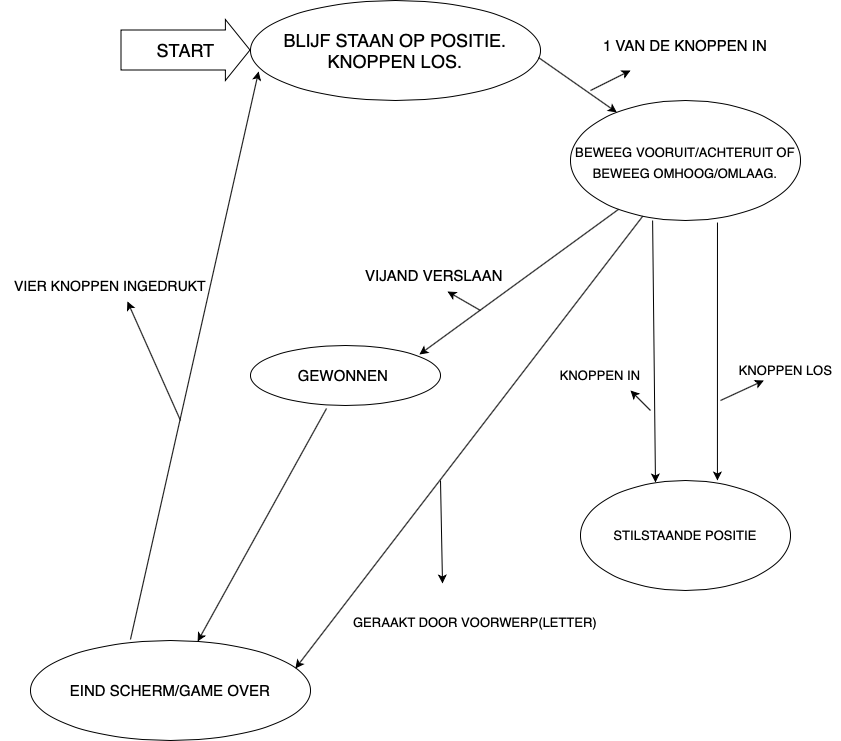

The diagram above was exported from draw.io. Its source (the exported page's mxGraphModel, read from the mxfile embedded in the PNG):
<mxGraphModel dx="2195" dy="842" grid="1" gridSize="10" guides="1" tooltips="1" connect="1" arrows="1" fold="1" page="1" pageScale="1" pageWidth="827" pageHeight="1169" math="0" shadow="0">
  <root>
    <mxCell id="0" />
    <mxCell id="1" parent="0" />
    <mxCell id="bnQuLvi2TwgKUSmEaDvS-1" value="&lt;font style=&quot;font-size: 18px&quot;&gt;BLIJF STAAN OP POSITIE.&lt;br&gt;KNOPPEN LOS.&lt;/font&gt;" style="ellipse;whiteSpace=wrap;html=1;" vertex="1" parent="1">
      <mxGeometry x="230" width="290" height="100" as="geometry" />
    </mxCell>
    <mxCell id="bnQuLvi2TwgKUSmEaDvS-2" value="START" style="shape=flexArrow;endArrow=classic;html=1;rounded=0;fontSize=18;width=40;endSize=7.87;" edge="1" parent="1">
      <mxGeometry width="50" height="50" relative="1" as="geometry">
        <mxPoint x="100" y="49.5" as="sourcePoint" />
        <mxPoint x="230" y="49.5" as="targetPoint" />
      </mxGeometry>
    </mxCell>
    <mxCell id="bnQuLvi2TwgKUSmEaDvS-3" value="" style="endArrow=classic;html=1;rounded=0;fontSize=18;exitX=0.993;exitY=0.57;exitDx=0;exitDy=0;exitPerimeter=0;" edge="1" parent="1" source="bnQuLvi2TwgKUSmEaDvS-1" target="bnQuLvi2TwgKUSmEaDvS-4">
      <mxGeometry width="50" height="50" relative="1" as="geometry">
        <mxPoint x="680" y="440" as="sourcePoint" />
        <mxPoint x="610" y="140" as="targetPoint" />
      </mxGeometry>
    </mxCell>
    <mxCell id="bnQuLvi2TwgKUSmEaDvS-4" value="&lt;font style=&quot;font-size: 13px&quot;&gt;BEWEEG VOORUIT/ACHTERUIT OF BEWEEG OMHOOG/OMLAAG&lt;/font&gt;&lt;font style=&quot;font-size: 13px&quot;&gt;.&lt;/font&gt;" style="ellipse;whiteSpace=wrap;html=1;fontSize=18;" vertex="1" parent="1">
      <mxGeometry x="550" y="100" width="230" height="120" as="geometry" />
    </mxCell>
    <mxCell id="bnQuLvi2TwgKUSmEaDvS-5" value="STILSTAANDE POSITIE" style="ellipse;whiteSpace=wrap;html=1;fontSize=13;" vertex="1" parent="1">
      <mxGeometry x="560" y="480" width="210" height="110" as="geometry" />
    </mxCell>
    <mxCell id="bnQuLvi2TwgKUSmEaDvS-6" value="" style="endArrow=classic;html=1;rounded=0;fontSize=13;exitX=0.639;exitY=1.017;exitDx=0;exitDy=0;exitPerimeter=0;entryX=0.652;entryY=0;entryDx=0;entryDy=0;entryPerimeter=0;" edge="1" parent="1" source="bnQuLvi2TwgKUSmEaDvS-4" target="bnQuLvi2TwgKUSmEaDvS-5">
      <mxGeometry width="50" height="50" relative="1" as="geometry">
        <mxPoint x="680" y="440" as="sourcePoint" />
        <mxPoint x="730" y="390" as="targetPoint" />
      </mxGeometry>
    </mxCell>
    <mxCell id="bnQuLvi2TwgKUSmEaDvS-7" value="" style="endArrow=classic;html=1;rounded=0;fontSize=13;exitX=0.357;exitY=1;exitDx=0;exitDy=0;exitPerimeter=0;entryX=0.357;entryY=0.018;entryDx=0;entryDy=0;entryPerimeter=0;" edge="1" parent="1" source="bnQuLvi2TwgKUSmEaDvS-4" target="bnQuLvi2TwgKUSmEaDvS-5">
      <mxGeometry width="50" height="50" relative="1" as="geometry">
        <mxPoint x="680" y="440" as="sourcePoint" />
        <mxPoint x="730" y="390" as="targetPoint" />
      </mxGeometry>
    </mxCell>
    <mxCell id="bnQuLvi2TwgKUSmEaDvS-8" value="KNOPPEN LOS" style="text;html=1;align=center;verticalAlign=middle;resizable=0;points=[];autosize=1;strokeColor=none;fillColor=none;fontSize=13;" vertex="1" parent="1">
      <mxGeometry x="710" y="360" width="110" height="20" as="geometry" />
    </mxCell>
    <mxCell id="bnQuLvi2TwgKUSmEaDvS-9" value="" style="endArrow=classic;html=1;rounded=0;fontSize=13;" edge="1" parent="1" target="bnQuLvi2TwgKUSmEaDvS-8">
      <mxGeometry width="50" height="50" relative="1" as="geometry">
        <mxPoint x="700" y="400" as="sourcePoint" />
        <mxPoint x="730" y="390" as="targetPoint" />
      </mxGeometry>
    </mxCell>
    <mxCell id="bnQuLvi2TwgKUSmEaDvS-10" value="KNOPPEN IN" style="text;html=1;strokeColor=none;fillColor=none;align=center;verticalAlign=middle;whiteSpace=wrap;rounded=0;fontSize=13;" vertex="1" parent="1">
      <mxGeometry x="520" y="360" width="120" height="30" as="geometry" />
    </mxCell>
    <mxCell id="bnQuLvi2TwgKUSmEaDvS-11" value="" style="endArrow=classic;html=1;rounded=0;fontSize=13;entryX=0.75;entryY=1;entryDx=0;entryDy=0;" edge="1" parent="1" target="bnQuLvi2TwgKUSmEaDvS-10">
      <mxGeometry width="50" height="50" relative="1" as="geometry">
        <mxPoint x="630" y="410" as="sourcePoint" />
        <mxPoint x="730" y="390" as="targetPoint" />
      </mxGeometry>
    </mxCell>
    <mxCell id="bnQuLvi2TwgKUSmEaDvS-12" value="&lt;font style=&quot;font-size: 15px&quot;&gt;EIND SCHERM/GAME OVER&lt;br&gt;&lt;/font&gt;" style="ellipse;whiteSpace=wrap;html=1;fontSize=13;" vertex="1" parent="1">
      <mxGeometry x="10" y="640" width="280" height="100" as="geometry" />
    </mxCell>
    <mxCell id="bnQuLvi2TwgKUSmEaDvS-15" value="" style="endArrow=classic;html=1;rounded=0;fontSize=18;entryX=0.946;entryY=0.28;entryDx=0;entryDy=0;entryPerimeter=0;" edge="1" parent="1" source="bnQuLvi2TwgKUSmEaDvS-4" target="bnQuLvi2TwgKUSmEaDvS-12">
      <mxGeometry width="50" height="50" relative="1" as="geometry">
        <mxPoint x="310" y="440" as="sourcePoint" />
        <mxPoint x="360" y="390" as="targetPoint" />
      </mxGeometry>
    </mxCell>
    <mxCell id="bnQuLvi2TwgKUSmEaDvS-16" value="&lt;font style=&quot;font-size: 13px&quot;&gt;GERAAKT DOOR VOORWERP(LETTER)&lt;/font&gt;" style="text;html=1;strokeColor=none;fillColor=none;align=center;verticalAlign=middle;whiteSpace=wrap;rounded=0;fontSize=18;" vertex="1" parent="1">
      <mxGeometry x="330" y="585" width="250" height="70" as="geometry" />
    </mxCell>
    <mxCell id="bnQuLvi2TwgKUSmEaDvS-17" value="" style="endArrow=classic;html=1;rounded=0;fontSize=13;entryX=0.368;entryY=-0.029;entryDx=0;entryDy=0;entryPerimeter=0;" edge="1" parent="1" target="bnQuLvi2TwgKUSmEaDvS-16">
      <mxGeometry width="50" height="50" relative="1" as="geometry">
        <mxPoint x="420" y="480" as="sourcePoint" />
        <mxPoint x="730" y="390" as="targetPoint" />
      </mxGeometry>
    </mxCell>
    <mxCell id="bnQuLvi2TwgKUSmEaDvS-18" value="" style="endArrow=classic;html=1;rounded=0;fontSize=13;exitX=0.357;exitY=-0.01;exitDx=0;exitDy=0;exitPerimeter=0;entryX=0.028;entryY=0.71;entryDx=0;entryDy=0;entryPerimeter=0;" edge="1" parent="1" source="bnQuLvi2TwgKUSmEaDvS-12" target="bnQuLvi2TwgKUSmEaDvS-1">
      <mxGeometry width="50" height="50" relative="1" as="geometry">
        <mxPoint x="680" y="440" as="sourcePoint" />
        <mxPoint x="730" y="390" as="targetPoint" />
      </mxGeometry>
    </mxCell>
    <mxCell id="bnQuLvi2TwgKUSmEaDvS-19" value="GEWONNEN&amp;nbsp;" style="ellipse;whiteSpace=wrap;html=1;fontSize=15;" vertex="1" parent="1">
      <mxGeometry x="230" y="345" width="190" height="60" as="geometry" />
    </mxCell>
    <mxCell id="bnQuLvi2TwgKUSmEaDvS-20" value="" style="endArrow=classic;html=1;rounded=0;fontSize=15;entryX=0.889;entryY=0.15;entryDx=0;entryDy=0;entryPerimeter=0;" edge="1" parent="1" source="bnQuLvi2TwgKUSmEaDvS-4" target="bnQuLvi2TwgKUSmEaDvS-19">
      <mxGeometry width="50" height="50" relative="1" as="geometry">
        <mxPoint x="650" y="440" as="sourcePoint" />
        <mxPoint x="700" y="390" as="targetPoint" />
      </mxGeometry>
    </mxCell>
    <mxCell id="bnQuLvi2TwgKUSmEaDvS-21" value="VIJAND VERSLAAN" style="text;html=1;strokeColor=none;fillColor=none;align=center;verticalAlign=middle;whiteSpace=wrap;rounded=0;fontSize=15;" vertex="1" parent="1">
      <mxGeometry x="289" y="260" width="250" height="30" as="geometry" />
    </mxCell>
    <mxCell id="bnQuLvi2TwgKUSmEaDvS-26" value="" style="endArrow=classic;html=1;rounded=0;fontSize=15;exitX=0.4;exitY=1.05;exitDx=0;exitDy=0;exitPerimeter=0;" edge="1" parent="1" source="bnQuLvi2TwgKUSmEaDvS-19" target="bnQuLvi2TwgKUSmEaDvS-12">
      <mxGeometry width="50" height="50" relative="1" as="geometry">
        <mxPoint x="290" y="450" as="sourcePoint" />
        <mxPoint x="330" y="330" as="targetPoint" />
      </mxGeometry>
    </mxCell>
    <mxCell id="bnQuLvi2TwgKUSmEaDvS-27" value="1 VAN DE KNOPPEN IN" style="text;html=1;strokeColor=none;fillColor=none;align=center;verticalAlign=middle;whiteSpace=wrap;rounded=0;fontSize=15;" vertex="1" parent="1">
      <mxGeometry x="555" y="20" width="220" height="50" as="geometry" />
    </mxCell>
    <mxCell id="bnQuLvi2TwgKUSmEaDvS-28" value="" style="endArrow=classic;html=1;rounded=0;fontSize=15;entryX=0.25;entryY=1;entryDx=0;entryDy=0;" edge="1" parent="1" target="bnQuLvi2TwgKUSmEaDvS-27">
      <mxGeometry width="50" height="50" relative="1" as="geometry">
        <mxPoint x="570" y="90" as="sourcePoint" />
        <mxPoint x="700" y="390" as="targetPoint" />
        <Array as="points" />
      </mxGeometry>
    </mxCell>
    <mxCell id="bnQuLvi2TwgKUSmEaDvS-29" value="" style="endArrow=classic;html=1;rounded=0;fontSize=15;entryX=0.552;entryY=1.033;entryDx=0;entryDy=0;entryPerimeter=0;" edge="1" parent="1" target="bnQuLvi2TwgKUSmEaDvS-21">
      <mxGeometry width="50" height="50" relative="1" as="geometry">
        <mxPoint x="460" y="310" as="sourcePoint" />
        <mxPoint x="700" y="390" as="targetPoint" />
      </mxGeometry>
    </mxCell>
    <mxCell id="bnQuLvi2TwgKUSmEaDvS-30" value="&lt;font style=&quot;font-size: 14px&quot;&gt;VIER KNOPPEN INGEDRUKT&lt;/font&gt;" style="text;html=1;strokeColor=none;fillColor=none;align=center;verticalAlign=middle;whiteSpace=wrap;rounded=0;fontSize=15;" vertex="1" parent="1">
      <mxGeometry x="-20" y="270" width="220" height="30" as="geometry" />
    </mxCell>
    <mxCell id="bnQuLvi2TwgKUSmEaDvS-31" value="" style="endArrow=classic;html=1;rounded=0;fontSize=15;entryX=0.577;entryY=1.033;entryDx=0;entryDy=0;entryPerimeter=0;" edge="1" parent="1" target="bnQuLvi2TwgKUSmEaDvS-30">
      <mxGeometry width="50" height="50" relative="1" as="geometry">
        <mxPoint x="160" y="420" as="sourcePoint" />
        <mxPoint x="700" y="390" as="targetPoint" />
      </mxGeometry>
    </mxCell>
  </root>
</mxGraphModel>